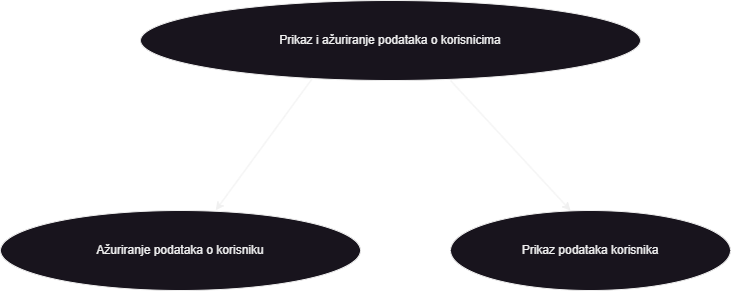

The diagram above was exported from draw.io. Its source (the exported page's mxGraphModel, read from the mxfile embedded in the PNG):
<mxGraphModel dx="1036" dy="606" grid="1" gridSize="10" guides="1" tooltips="1" connect="1" arrows="1" fold="1" page="1" pageScale="1" pageWidth="850" pageHeight="1100" math="0" shadow="0">
  <root>
    <mxCell id="0" />
    <mxCell id="1" parent="0" />
    <mxCell id="tmtI_rEVhH49ygwJsDVs-1" value="Prikaz i ažuriranje podataka o korisnicima" style="ellipse;whiteSpace=wrap;html=1;" parent="1" vertex="1">
      <mxGeometry x="160" y="90" width="500" height="80" as="geometry" />
    </mxCell>
    <mxCell id="tmtI_rEVhH49ygwJsDVs-2" value="Ažuriranje podataka o korisniku" style="ellipse;whiteSpace=wrap;html=1;" parent="1" vertex="1">
      <mxGeometry x="20" y="300" width="360" height="80" as="geometry" />
    </mxCell>
    <mxCell id="tmtI_rEVhH49ygwJsDVs-4" value="" style="endArrow=classic;html=1;rounded=0;entryX=0.598;entryY=-0.003;entryDx=0;entryDy=0;entryPerimeter=0;exitX=0.344;exitY=0.972;exitDx=0;exitDy=0;exitPerimeter=0;" parent="1" source="tmtI_rEVhH49ygwJsDVs-1" target="tmtI_rEVhH49ygwJsDVs-2" edge="1">
      <mxGeometry width="50" height="50" relative="1" as="geometry">
        <mxPoint x="400" y="340" as="sourcePoint" />
        <mxPoint x="450" y="290" as="targetPoint" />
      </mxGeometry>
    </mxCell>
    <mxCell id="tmtI_rEVhH49ygwJsDVs-5" value="" style="endArrow=classic;html=1;rounded=0;exitX=0.62;exitY=1;exitDx=0;exitDy=0;exitPerimeter=0;" parent="1" source="tmtI_rEVhH49ygwJsDVs-1" edge="1">
      <mxGeometry width="50" height="50" relative="1" as="geometry">
        <mxPoint x="400" y="340" as="sourcePoint" />
        <mxPoint x="590" y="300" as="targetPoint" />
      </mxGeometry>
    </mxCell>
    <mxCell id="-XRGoDFbd-DG0OvESJoE-1" value="Prikaz podataka korisnika" style="ellipse;whiteSpace=wrap;html=1;" vertex="1" parent="1">
      <mxGeometry x="470" y="300" width="280" height="80" as="geometry" />
    </mxCell>
  </root>
</mxGraphModel>